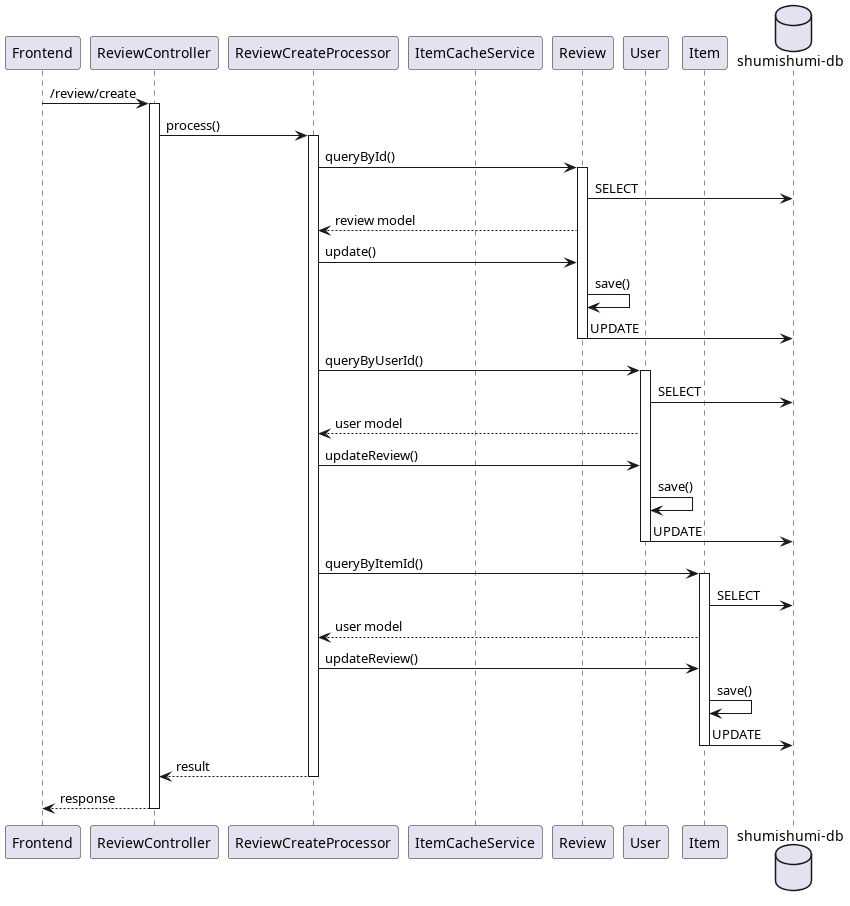

The diagram above was rendered by PlantUML. Its source (embedded in the PNG):
@startuml create
participant "Frontend" as fe
participant "ReviewController" as rc

participant "ReviewCreateProcessor" as proc

participant "ItemCacheService" as icache

participant "Review" as rm
participant "User" as um
participant "Item" as im

database "shumishumi-db" as db

fe -> rc++ : /review/create
rc -> proc++ : process()

proc -> rm++ : queryById()
rm -> db : SELECT
proc <-- rm : review model

proc -> rm : update()
rm -> rm : save()
rm -> db : UPDATE
deactivate rm

proc -> um++ : queryByUserId()
um -> db : SELECT
proc <-- um : user model
proc -> um : updateReview()
um -> um : save()
um -> db : UPDATE
deactivate um

proc -> im++ : queryByItemId()
im -> db : SELECT
proc <-- im : user model
proc -> im : updateReview()
im -> im : save()
im -> db : UPDATE
deactivate im

return result
return response

@enduml